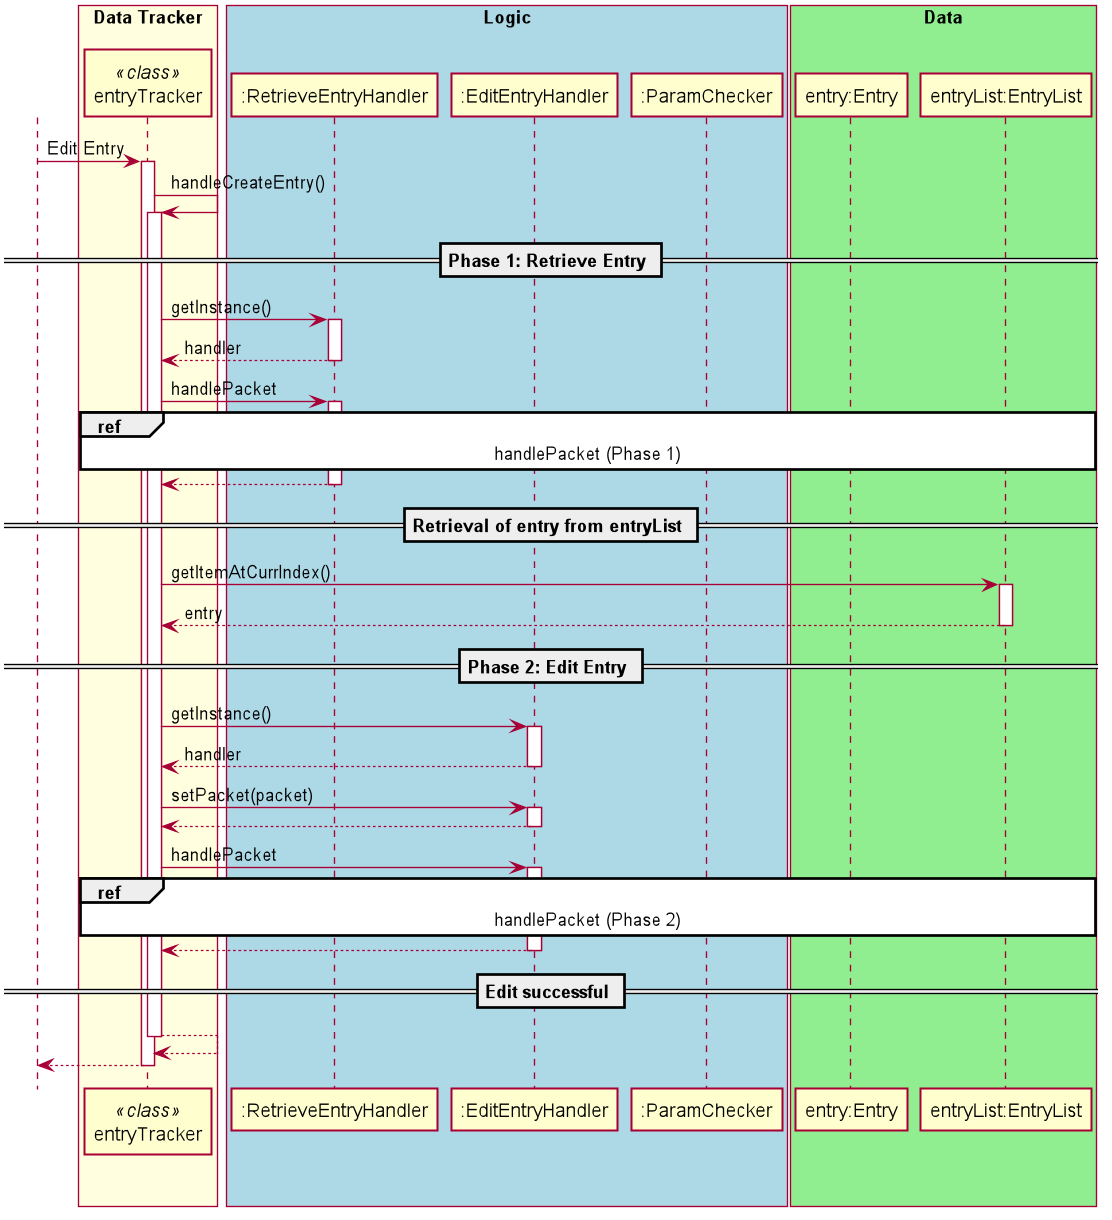

The diagram above was rendered by PlantUML. Its source (embedded in the PNG):
@startuml
autoactivate on
scale 1094 width

skinparam shadowing false
skinparam sequence {
ActorBorderColor white

ActorBackgroundColor white
ActorFontColor white
ActorFontSize 17
ActorFontName ""
}

actor User

box "Data Tracker" #LightYellow
participant entryTracker as entryTracker <<class>>
endBox

box "Logic" #LightBlue
participant ":RetrieveEntryHandler"
participant ":EditEntryHandler"
participant ":ParamChecker"
endBox

box "Data" #LightGreen
participant "entry:Entry"
participant "entryList:EntryList"
endBox

User -> entryTracker: Edit Entry

entryTracker ->entryTracker: handleCreateEntry()
    == Phase 1: Retrieve Entry ==
   entryTracker-> ":RetrieveEntryHandler" : getInstance()
    return handler

       entryTracker-> ":RetrieveEntryHandler" : handlePacket
            ref over entryTracker, ":RetrieveEntryHandler", ":ParamChecker","entryList:EntryList" : handlePacket (Phase 1) 

       return

    == Retrieval of entry from entryList ==
    entryTracker -> "entryList:EntryList" : getItemAtCurrIndex()
    return entry

    == Phase 2: Edit Entry ==
       entryTracker-> ":EditEntryHandler" : getInstance()
        return handler
        entryTracker -> ":EditEntryHandler" : setPacket(packet)
        return
        entryTracker -> ":EditEntryHandler" : handlePacket
                        ref over entryTracker, ":RetrieveEntryHandler", ":ParamChecker","entryList:EntryList" : handlePacket (Phase 2) 
       
        return
   == Edit successful ==
   return
return
@enduml